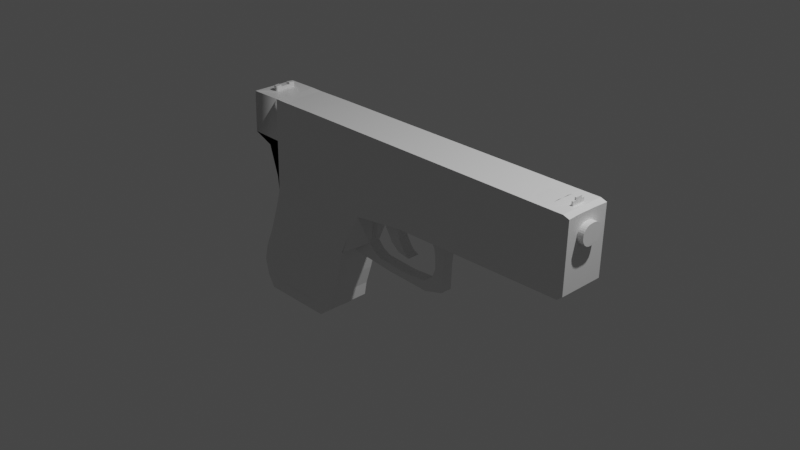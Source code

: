 # Source: pistol.blend  (saved by Blender 2.93.20; exported with 4.5.12 LTS)
import bpy
from mathutils import Matrix  # noqa: F401  (used for matrix-valued properties, if any)

bpy.ops.wm.read_factory_settings(use_empty=True)
scene = bpy.context.scene
scene.name = 'Scene'

# ---- collections
col_collection = bpy.data.collections.new('Collection'); scene.collection.children.link(col_collection)

# ---- materials (node trees are filled in below, after node groups)
mat_material = bpy.data.materials.new('Material')
mat_material.alpha_threshold = 0.0
mat_material.use_transparent_shadow = False
mat_material.line_color = (0.0, 0.0, 0.0, 1.0)

# ---- material node trees
mat_material.use_nodes = True; mat_material.node_tree.nodes.clear()
_N = mat_material.node_tree.nodes; _L = mat_material.node_tree.links
n0 = _N.new('ShaderNodeOutputMaterial'); n0.name = 'Material Output'; n0.location = (300, 300)
n1 = _N.new('ShaderNodeBsdfPrincipled'); n1.name = 'Principled BSDF'; n1.location = (10, 300)
n1.distribution = 'GGX'
n1.subsurface_method = 'BURLEY'
n1.inputs[2].default_value = 0.4
n1.inputs[3].default_value = 1.45
n1.inputs[27].default_value = (0.0, 0.0, 0.0, 1.0)
n1.inputs[28].default_value = 1.0
_L.new(n1.outputs[0], n0.inputs[0])
n0.is_active_output = True

# ---- world
world_world = bpy.data.worlds.new('World'); scene.world = world_world
world_world.use_nodes = True; world_world.node_tree.nodes.clear()
_N = world_world.node_tree.nodes; _L = world_world.node_tree.links
n0 = _N.new('ShaderNodeOutputWorld'); n0.name = 'World Output'; n0.location = (300, 300)
n1 = _N.new('ShaderNodeBackground'); n1.name = 'Background'; n1.location = (10, 300)
n1.inputs[0].default_value = (0.05088, 0.05088, 0.05088, 1.0)
_L.new(n1.outputs[0], n0.inputs[0])
n0.is_active_output = True
world_world.color = (0.05088, 0.05088, 0.05088)
world_world.use_sun_shadow = False
world_world.sun_shadow_jitter_overblur = 0.0

# ---- cameras
cam_camera = bpy.data.cameras.new('Camera')
cam_camera.clip_end = 100.0
cam_camera.ortho_scale = 7.314

# ---- lights
light_light = bpy.data.lights.new('Light', 'POINT')
light_light.transmission_factor = 0.0
light_light.energy = 1000.0
light_light.shadow_soft_size = 0.1
light_light.shadow_maximum_resolution = 0.006
light_light.use_absolute_resolution = True

# ---- meshes
me_cube = bpy.data.meshes.new('Cube')
me_cube.from_pydata([(6.631, 0.5028, 0.9902), (2.633, 0.4704, -0.7481), (-1.066, 0.5024, 0.9698), (-1.132, 0.5024, -1.147), (6.626, 0.5024, -0.6348), (-1.103, 0.5024, 0.01056), (1.218, 0.5103, -1.301), (-5.024e-09, 0.5024, 0.9729), (-4.931e-09, 0.5024, -0.02714), (-1.132, 0.0, -1.147), (6.635, 0.0, 0.9991), (-1.066, 0.0, 0.9698), (2.633, 0.0, -0.7481), (6.626, 0.0, -0.6348), (1.227, 0.0, -1.306), (-4.907e-09, 0.0, 0.9729), (-1.249, 0.5024, -1.541), (0.9418, 0.5024, -1.903), (-1.249, 0.0, -1.541), (0.9418, 0.0, -1.903), (-1.497, 0.5024, -2.265), (0.7092, 0.5024, -2.71), (-1.497, 0.0, -2.265), (0.7092, 0.0, -2.71), (-1.701, 0.5024, -2.723), (0.5582, 0.5024, -3.16), (-1.701, 0.0, -2.723), (0.5582, 0.0, -3.16), (-1.791, 0.5028, -3.096), (0.495, 0.5024, -3.486), (-1.791, 0.0, -3.096), (0.495, 0.0, -3.486), (6.766, 0.5029, 0.9452), (6.739, 0.5024, -0.5373), (6.762, 0.0, 0.954), (6.739, 0.0, -0.5373), (-1.805, 0.5024, 0.9606), (-1.842, 0.5024, 0.02392), (-1.805, 0.0, 0.9606), (-1.842, 0.0, 0.02392), (3.316, 0.5024, 0.9804), (3.313, 0.5024, -0.331), (1.459, 0.5103, -0.8845), (3.316, 0.0, 0.9804), (1.467, 0.0, -0.8897), (0.04437, 0.5024, -1.126), (-0.8272, 0.5024, 0.9638), (-0.8453, 0.5024, -0.004524), (-0.8272, 0.0, 0.9638), (-0.1538, 0.5024, -1.722), (-0.5714, 0.5024, -2.941), (-0.394, 0.5024, -2.487), (-0.8472, 0.5024, -3.489), (-0.6769, 0.503, -3.755), (1.459, 0.5103, -0.8845), (1.218, 0.5103, -1.301), (1.227, 0.0, -1.306), (1.467, 0.0, -0.8897), (1.459, 0.5103, -0.8845), (1.218, 0.5103, -1.301), (1.227, 0.0, -1.306), (1.467, 0.0, -0.8897), (1.222, 0.5159, -1.298), (0.9392, 0.4926, -1.9), (0.9297, 0.0, -1.893), (1.36, 0.0, -1.315), (1.404, 0.1305, -1.636), (0.9674, 0.1812, -1.936), (1.202, 0.0, -1.936), (1.404, 0.0, -1.636), (1.554, 0.1305, -1.791), (1.524, 0.1305, -2.018), (1.524, 0.0, -2.018), (1.554, 0.0, -1.791), (1.524, 0.1305, -2.018), (1.524, 0.0, -2.018), (1.731, 0.1305, -1.879), (2.028, 0.1305, -2.066), (3.506, 0.0, -1.958), (1.731, 0.0, -1.879), (2.028, 0.1305, -2.066), (2.028, 0.0, -2.066), (2.488, 0.1305, -1.918), (2.483, 0.1305, -2.076), (2.488, 0.0, -1.918), (2.483, 0.1305, -2.076), (2.483, 0.0, -2.076), (3.508, 0.1305, -1.961), (3.327, 0.1305, -1.484), (3.227, 0.1305, -1.724), (3.227, 0.0, -1.723), (3.508, 0.1305, -1.961), (3.011, 0.1305, -1.875), (3.046, 0.1305, -2.098), (3.011, 0.0, -1.875), (3.046, 0.1305, -2.098), (3.046, 0.0, -2.098), (3.294, 0.0, -1.056), (3.227, 0.1305, -1.724), (3.227, 0.0, -1.723), (3.57, 0.1305, -1.059), (3.57, 0.1305, -1.059), (3.529, 0.0, -1.391), (3.529, 0.1305, -1.391), (3.316, 0.1305, -1.216), (3.327, 0.1305, -1.484), (3.316, 0.1305, -1.216), (3.529, 0.1305, -1.391), (3.556, 0.1305, -1.192), (3.676, 0.1305, -0.8575), (3.556, 0.0, -1.192), (3.327, 0.0, -1.484), (3.57, 0.0, -1.059), (3.294, 0.1305, -1.056), (3.294, 0.1305, -1.056), (3.556, 0.1305, -1.192), (3.316, 0.0, -1.216), (3.175, 0.1305, -0.8646), (3.175, 0.1305, -0.8646), (3.676, 0.1305, -0.8575), (3.676, 0.0, -0.8575), (3.175, 0.0, -0.8646), (2.896, 0.0, -0.732), (2.896, 0.1529, -0.732), (3.901, 0.0, -0.7108), (3.941, 0.1529, -0.7093), (3.941, 0.0, -0.7093), (3.941, 0.1529, -0.7093), (2.896, 0.1529, -0.732), (-1.132, 0.5024, -1.147), (-1.132, 0.0, -1.147), (-1.132, 0.5024, -1.147), (-1.132, 0.0, -1.147), (-1.249, 0.5024, -1.541), (-1.249, 0.0, -1.541), (-1.132, 0.0, -1.147), (-1.132, 0.5024, -1.147), (-1.103, 0.5024, 0.01056), (-1.132, 0.5024, -1.147), (-1.804, 0.0, 0.0214), (0.04437, 0.5024, -1.126), (-1.804, 0.5024, 0.0214), (-1.843, 0.5024, 0.02324), (-1.804, 0.5024, 0.0214), (-1.132, 0.0, -1.147), (-1.132, 0.5024, -1.147), (-1.167, 0.5024, -0.8322), (-1.381, 0.5024, -0.1529), (-1.167, 0.0, -0.8322), (-1.381, 0.0, -0.1529), (-1.167, 0.5024, -0.8322), (-1.167, 0.0, -0.8322), (-1.167, 0.5024, -0.8322), (-1.167, 0.0, -0.8322), (-1.167, 0.0, -0.8322), (-1.167, 0.5024, -0.8322), (-1.381, 0.5024, -0.1529), (-1.167, 0.5024, -0.8322), (-1.167, 0.0, -0.8322), (-1.167, 0.5024, -0.8322), (-1.167, 0.0, -0.8322), (-1.167, 0.5024, -0.8322), (-1.167, 0.0, -0.8322), (-1.167, 0.0, -0.8322), (-1.167, 0.5024, -0.8322), (-1.843, 0.5024, 0.02324), (-1.842, 0.5024, 0.02392), (-1.842, 0.0, 0.02392), (-1.804, 0.0, 0.0214), (-1.843, 0.0, 0.02324), (-1.804, 0.5024, 0.0214), (-1.843, 0.5024, 0.02324), (-1.804, 0.5024, 0.0214), (-1.381, 0.5024, -0.1529), (-1.381, 0.0, -0.1529), (-1.381, 0.5024, -0.1529), (-1.843, 0.5024, 0.02324), (1.833, 0.0, -0.8449), (1.842, 0.1446, -0.8532), (2.254, 0.1412, -0.7935), (2.256, 0.0, -0.7914), (1.853, 0.0, -1.003), (1.866, 0.1336, -1.007), (2.238, 0.1284, -0.9556), (2.247, 0.0, -0.9532), (2.065, 0.0, -1.394), (2.077, 0.1211, -1.377), (2.272, 0.1192, -1.209), (2.276, 0.0, -1.206), (2.286, 0.0, -1.503), (2.285, 0.1348, -1.512), (2.396, 0.1226, -1.416), (2.392, 0.0, -1.413), (2.427, 0.0, -1.521), (2.43, 0.1403, -1.53), (2.478, 0.125, -1.494), (2.471, 0.0, -1.49), (2.557, 0.0, -1.547), (2.559, 0.1416, -1.546), (2.585, 0.128, -1.547), (2.58, 0.0, -1.548), (-0.6005, 0.5066, -3.485), (-1.701, 0.5032, -3.491), (-1.701, 0.0, -3.523), (0.4653, 0.4996, -3.489), (0.4777, 0.0, -3.518), (-0.6769, 0.503, -3.755), (-1.54, 0.503, -3.758), (-1.54, 0.0, -3.758), (0.1592, 0.503, -3.753), (0.1592, 0.0, -3.753), (-1.54, 0.503, -3.758), (-1.54, 0.0, -3.758), (0.1592, 0.503, -3.753), (0.1592, 0.0, -3.753), (-0.6769, 0.0, -3.755), (-1.401, 0.0, 0.9953), (-1.389, 0.2256, 0.9831), (-1.504, 0.0, 0.9894), (-1.495, 0.2264, 0.9796), (-1.403, 0.0, 1.066), (-1.391, 0.2251, 1.053), (-1.506, 0.0, 1.06), (-1.497, 0.226, 1.049), (-1.066, 0.2512, 0.9698), (2.633, 0.2352, -0.7481), (6.628, 0.2526, 0.9957), (6.626, 0.2512, -0.6348), (-5.048e-09, 0.2512, 0.9729), (-1.805, 0.2512, 0.9606), (6.761, 0.2537, 0.956), (6.739, 0.2512, -0.5373), (-1.842, 0.2512, 0.02392), (-1.401, 0.1069, 1.064), (1.463, 0.2551, -0.8871), (3.316, 0.2512, 0.9804), (-0.8272, 0.2512, 0.9638), (1.463, 0.2551, -0.8871), (1.463, 0.2551, -0.8871), (1.404, 0.06526, -1.636), (1.554, 0.06526, -1.791), (1.731, 0.06526, -1.879), (2.488, 0.06526, -1.918), (3.227, 0.06526, -1.724), (3.011, 0.06526, -1.875), (3.227, 0.06526, -1.724), (3.327, 0.06526, -1.484), (3.316, 0.06526, -1.216), (3.294, 0.06526, -1.056), (3.175, 0.06526, -0.8646), (2.896, 0.07646, -0.732), (-1.842, 0.2512, 0.02392), (1.839, 0.0703, -0.8503), (2.252, 0.06825, -0.7926), (1.86, 0.06302, -1.006), (2.285, 0.05921, -1.502), (2.074, 0.04791, -1.382), (2.269, 0.05152, -1.208), (2.391, 0.05389, -1.412), (2.426, 0.06137, -1.518), (2.556, 0.06397, -1.542), (2.581, 0.05821, -1.545), (-1.399, 0.1076, 0.9933), (-1.502, 0.1091, 0.9879), (-1.505, 0.1085, 1.058), (-1.401, 0.1074, 1.11), (-1.391, 0.2254, 1.1), (-1.504, 0.1089, 1.105), (-1.497, 0.2262, 1.096), (4.974, 0.5024, 0.9842), (4.97, 0.5024, -0.4829), (4.974, 0.0, 0.9842), (2.046, 0.4903, -0.8163), (2.048, 0.1529, -0.8183), (2.572, 0.1348, -1.546), (2.568, 0.0, -1.548), (2.569, 0.06107, -1.544), (4.974, 0.2512, 0.9842), (5.803, 0.5024, 0.9861), (5.798, 0.5024, -0.5589), (5.803, 0.0, 0.9862), (5.803, 0.2512, 0.9862), (2.339, 0.4804, -0.7822), (1.949, 0.1434, -0.836), (2.566, 0.1382, -1.546), (2.562, 0.0, -1.547), (2.563, 0.06251, -1.543), (6.217, 0.5025, 0.9875), (6.212, 0.5024, -0.5969), (6.217, 0.0, 1.0), (6.217, 0.2513, 0.9954), (2.486, 0.4754, -0.7652), (1.897, 0.1408, -0.8456), (2.562, 0.1399, -1.546), (2.56, 0.0, -1.547), (2.559, 0.06324, -1.543), (6.424, 0.5026, 0.9886), (6.419, 0.5024, -0.6158), (6.428, 0.0, 0.9983), (6.424, 0.2517, 0.992), (2.56, 0.4729, -0.7566), (1.87, 0.1418, -0.8498), (2.433, 0.1392, -1.528), (2.561, 0.1408, -1.546), (2.558, 0.0, -1.547), (2.558, 0.0636, -1.543), (6.628, 0.2526, 0.9957), (6.635, 0.0, 0.9991), (6.428, 0.0, 0.9983), (6.424, 0.2517, 0.992), (6.547, 0.1484, 0.9971), (6.551, 0.0, 0.9981), (6.517, 0.0, 0.9976), (6.513, 0.1482, 0.9968), (6.55, 0.1482, 1.085), (6.555, 0.0, 1.088), (6.52, 0.0, 1.087), (6.515, 0.1481, 1.085), (6.632, 0.128, 1.0), (6.626, 0.1256, -0.6348), (-5.001e-09, 0.1256, 0.9729), (6.759, 0.1288, 0.9597), (6.739, 0.1256, -0.5373), (1.465, 0.1276, -0.8884), (3.316, 0.1256, 0.9804), (-0.8272, 0.1256, 0.9638), (1.465, 0.1276, -0.8884), (1.465, 0.1276, -0.8884), (1.404, 0.03263, -1.636), (1.554, 0.03263, -1.791), (1.731, 0.03263, -1.879), (2.488, 0.03263, -1.918), (3.227, 0.03263, -1.723), (3.011, 0.03263, -1.875), (3.227, 0.03263, -1.723), (3.327, 0.03263, -1.484), (3.316, 0.03263, -1.216), (3.294, 0.03263, -1.056), (3.175, 0.03263, -0.8646), (2.896, 0.03823, -0.732), (2.254, 0.03297, -0.792), (2.272, 0.01959, -1.207), (2.391, 0.0214, -1.412), (2.58, 0.02434, -1.546), (-1.066, 0.1256, 0.9698), (2.633, 0.1176, -0.7481), (-1.805, 0.1256, 0.9606), (-1.842, 0.1256, 0.02392), (-1.404, 0.04886, 1.066), (-1.842, 0.1256, 0.02392), (1.836, 0.03488, -0.8475), (1.856, 0.03046, -1.004), (2.286, 0.02384, -1.501), (2.069, 0.01527, -1.389), (2.426, 0.02368, -1.517), (2.556, 0.02655, -1.544), (-1.401, 0.04962, 0.9958), (-1.504, 0.05127, 0.9899), (-1.507, 0.05066, 1.06), (2.568, 0.02543, -1.545), (4.974, 0.1256, 0.9842), (5.803, 0.1256, 0.9862), (2.562, 0.02599, -1.544), (6.217, 0.1258, 1.007), (2.559, 0.02627, -1.544), (6.426, 0.1266, 0.9993), (2.558, 0.02641, -1.544), (6.632, 0.128, 1.0), (6.554, 0.07556, 1.088), (6.426, 0.1266, 0.9993), (6.55, 0.07557, 0.9989), (6.516, 0.07532, 0.9988), (6.519, 0.0754, 1.087), (6.553, 0.0752, 1.142), (6.554, 0.0, 1.142), (6.519, 0.0, 1.141), (6.518, 0.07508, 1.141), (6.515, 0.1481, 1.085), (6.55, 0.1482, 1.085), (6.554, 0.07556, 1.088), (6.519, 0.0754, 1.087), (6.55, 0.1482, 1.085), (6.547, 0.1484, 0.9971), (6.513, 0.1482, 0.9968), (6.515, 0.1481, 1.085), (6.554, 0.07556, 1.088), (6.55, 0.07557, 0.9989), (6.516, 0.07532, 0.9988), (6.519, 0.0754, 1.087), (6.515, 0.1481, 1.085), (6.55, 0.1482, 1.085), (6.554, 0.07556, 1.088), (6.519, 0.0754, 1.087), (2.144, 0.0, -0.8505), (2.144, 0.0, -0.8505), (2.144, 0.0, -0.8505), (2.144, 0.0, -0.8505), (2.144, 0.0, -0.8505), (2.144, 0.0, -0.8505), (2.144, 0.0, -0.8505), (2.144, 0.0, -0.8505), (6.672, 0.0, 0.5953), (6.672, 0.0, 0.6356), (6.672, 0.0, 0.6727), (6.672, 0.0, 0.7052), (6.672, 0.0, 0.7319), (6.672, 0.0, 0.7518), (6.672, 0.0, 0.764), (6.672, 0.0, 0.7681), (6.673, -0.08057, 0.7628), (6.673, -0.1207, 0.7503), (6.673, -0.1577, 0.7301), (6.674, -0.19, 0.7031), (6.674, -0.2164, 0.6703), (6.674, -0.2359, 0.633), (6.674, -0.2477, 0.5927), (6.674, -0.2515, 0.5507), (6.674, -0.247, 0.5089), (6.673, -0.2344, 0.4687), (6.673, -0.2142, 0.4318), (6.673, -0.1873, 0.3995), (6.673, -0.1545, 0.3731), (6.673, -0.1172, 0.3536), (6.672, -0.07682, 0.3417), (6.672, 0.0, 0.3387), (6.672, 0.0, 0.3429), (6.672, 0.0, 0.3551), (6.672, 0.0, 0.3749), (6.672, 0.0, 0.4016), (6.672, 0.0, 0.4342), (6.672, 0.0, 0.4713), (6.672, 0.0, 0.5115), (6.672, 0.0, 0.5534), (6.887, 0.0, 0.5531), (6.887, 0.0, 0.5112), (6.887, 0.0, 0.4709), (6.887, 0.0, 0.4338), (6.887, 0.0, 0.4013), (6.887, 0.0, 0.3746), (6.886, 0.0, 0.3547), (6.886, 0.0, 0.3425), (6.886, 0.0, 0.3384), (6.887, -0.07577, 0.3414), (6.887, -0.1162, 0.3532), (6.888, -0.1534, 0.3727), (6.888, -0.1862, 0.3991), (6.888, -0.2132, 0.4314), (6.888, -0.2334, 0.4684), (6.888, -0.2459, 0.5085), (6.888, -0.2504, 0.5504), (6.888, -0.2467, 0.5923), (6.888, -0.2348, 0.6327), (6.888, -0.2153, 0.67), (6.888, -0.1889, 0.7027), (6.888, -0.1566, 0.7297), (6.888, -0.1197, 0.7499), (6.888, -0.07953, 0.7625), (6.887, 0.0, 0.7677), (6.887, 0.0, 0.7636), (6.887, 0.0, 0.7514), (6.887, 0.0, 0.7316), (6.887, 0.0, 0.7049), (6.887, 0.0, 0.6723), (6.887, 0.0, 0.6352), (6.887, 0.0, 0.595), (6.78, 0.0, 0.5951), (6.78, 0.0, 0.6725), (6.78, 0.0, 0.705), (6.78, 0.0, 0.7317), (6.78, 0.0, 0.7516), (6.78, 0.0, 0.7638), (6.78, 0.0, 0.7679), (6.78, -0.08005, 0.7626), (6.781, -0.1202, 0.7501), (6.781, -0.1572, 0.7299), (6.781, -0.1894, 0.7029), (6.781, -0.2159, 0.6701), (6.781, -0.2354, 0.6329), (6.781, -0.2472, 0.5925), (6.781, -0.251, 0.5506), (6.781, -0.2465, 0.5087), (6.781, -0.2339, 0.4685), (6.781, -0.2137, 0.4316), (6.78, -0.1867, 0.3993), (6.78, -0.154, 0.3729), (6.78, -0.1167, 0.3534), (6.78, -0.07629, 0.3415), (6.779, 0.0, 0.3386), (6.779, 0.0, 0.3427), (6.779, 0.0, 0.3549), (6.779, 0.0, 0.3747), (6.779, 0.0, 0.4014), (6.779, 0.0, 0.434), (6.779, 0.0, 0.4711), (6.779, 0.0, 0.5114), (6.78, 0.0, 0.6354), (6.779, 0.0, 0.5532)], [], [(2, 5, 37, 36), (397, 398, 394, 393), (137, 136, 155, 156), (45, 47, 8, 6), (47, 46, 7, 8), (324, 43, 271, 360, 277, 269, 40, 235), (0, 226, 318, 10, 34, 321, 230, 32), (18, 16, 20, 22), (16, 18, 134, 133), (45, 6, 17, 49), (22, 20, 24, 26), (17, 19, 23, 21), (49, 17, 21, 51), (26, 24, 28, 30), (21, 23, 27, 25), (51, 21, 25, 50), (202, 201, 53, 207), (25, 27, 31, 29), (50, 25, 29, 52), (14, 6, 55, 56), (6, 8, 41, 42), (8, 7, 40, 41), (24, 50, 52, 28), (30, 28, 202, 203), (20, 51, 50, 24), (16, 49, 51, 20), (3, 45, 49, 16), (5, 2, 46, 47), (3, 5, 47, 45), (55, 54, 58, 59), (6, 42, 54, 55), (323, 44, 57, 326), (326, 57, 61, 327), (56, 55, 59, 60), (59, 58, 62, 63), (68, 67, 71, 72), (64, 63, 67, 68), (329, 73, 79, 330, 241, 76, 70, 240), (71, 74, 80, 77), (67, 66, 70, 71), (77, 76, 82, 83), (80, 81, 86, 85), (71, 70, 76, 77), (74, 75, 81, 80), (77, 80, 85, 83), (85, 86, 96, 95), (83, 82, 92, 93), (83, 85, 95, 93), (93, 95, 87, 91), (93, 92, 89, 91), (95, 96, 78, 87), (91, 89, 105, 107), (91, 87, 103, 107), (87, 78, 102, 103), (105, 89, 98, 88), (109, 118, 128, 127), (332, 90, 99, 334), (107, 103, 108, 115), (103, 102, 110, 108), (107, 105, 104, 115), (105, 88, 106, 104), (115, 104, 113, 100), (104, 106, 114, 113), (108, 110, 112, 101), (115, 108, 101, 100), (100, 113, 118, 109), (101, 112, 120, 119), (100, 101, 119, 109), (113, 114, 117, 118), (118, 117, 123, 128), (109, 119, 125, 127), (119, 120, 126, 125), (131, 132, 153, 152), (132, 131, 133, 134), (3, 16, 133, 131), (135, 144, 163, 154), (129, 3, 146, 150), (3, 131, 152, 146), (136, 145, 164, 155), (5, 3, 146, 147), (3, 45, 140, 138), (148, 149, 147, 146), (151, 150, 159, 160), (150, 146, 157, 159), (157, 158, 160, 159), (158, 157, 161, 162), (146, 152, 161, 157), (152, 153, 162, 161), (3, 9, 148, 146), (130, 129, 150, 151), (139, 141, 170, 168), (142, 147, 173, 171), (5, 147, 142, 141), (137, 156, 165, 143), (173, 174, 169, 171), (143, 165, 176, 172), (147, 149, 174, 173), (165, 156, 175, 176), (347, 39, 167, 349), (141, 142, 171, 170), (350, 177, 181, 351), (351, 181, 185, 353), (353, 185, 189, 352), (352, 189, 193, 354), (366, 355, 197, 304), (302, 194, 198, 303), (354, 193, 197, 355), (29, 31, 205, 204), (208, 207, 211, 212), (203, 202, 207, 208), (201, 204, 209, 53), (204, 205, 210, 209), (206, 213, 214, 215, 212, 211), (53, 209, 213, 206), (209, 210, 214, 213), (207, 53, 206, 211), (217, 219, 223, 221), (233, 221, 266, 265), (262, 217, 221, 233), (357, 218, 222, 358), (219, 263, 264, 223), (356, 262, 233, 348), (348, 233, 264, 358), (194, 259, 260, 198), (303, 198, 260, 305), (190, 255, 259, 194), (186, 256, 255, 190), (182, 254, 256, 186), (178, 252, 254, 182), (37, 232, 251, 166), (345, 12, 177, 350, 252, 178, 301, 292, 283, 273, 179, 253, 340, 323, 234, 42, 272, 282, 291, 300, 1, 225), (338, 121, 122, 339, 250, 123, 117, 249), (337, 97, 121, 338, 249, 117, 114, 248), (336, 116, 97, 337, 248, 114, 106, 247), (89, 243, 245, 98), (334, 99, 111, 335, 246, 88, 98, 245), (331, 84, 94, 333, 244, 92, 82, 242), (335, 111, 116, 336, 247, 106, 88, 246), (328, 69, 73, 329, 240, 70, 66, 239), (296, 0, 32, 33, 4, 297, 288, 279, 278, 287), (54, 237, 238, 58), (42, 234, 237, 54), (28, 52, 29, 204, 201, 202), (278, 269, 277, 360, 271, 280, 361, 281), (227, 4, 33, 231, 322, 35, 13, 319), (325, 48, 15, 320, 228, 7, 46, 236), (229, 36, 37, 232, 347, 39, 38, 346), (320, 15, 43, 324, 235, 40, 7, 228), (265, 266, 268, 267), (221, 223, 268, 266), (264, 233, 265, 267), (223, 264, 267, 268), (199, 274, 276, 261), (343, 359, 275, 200), (274, 199, 195, 191, 187, 183, 179, 273, 283, 292, 301, 178, 182, 186, 190, 194, 302, 303, 293, 284), (361, 280, 289, 363, 290, 287, 278, 281), (393, 394, 396, 395), (41, 40, 269, 270), (296, 287, 290, 363, 289, 298, 365, 299), (274, 284, 286, 276), (359, 362, 285, 275), (319, 13, 12, 345, 225, 1, 4, 227), (395, 396, 400, 399), (270, 269, 278, 279), (284, 293, 295, 286), (362, 364, 294, 285), (399, 400, 398, 397), (321, 34, 35, 322, 231, 33, 32, 230), (365, 298, 308, 369), (0, 296, 299, 226), (293, 303, 305, 295), (364, 366, 304, 294), (395, 399, 397, 393), (226, 299, 309, 306), (318, 226, 306, 367), (371, 312, 316, 372), (372, 316, 375, 376), (317, 314, 381, 384), (313, 371, 387, 383), (311, 370, 368, 315), (368, 314, 378, 379), (369, 308, 312, 371, 313, 310, 370, 311, 307, 367, 306, 309), (310, 313, 383, 382), (10, 318, 367, 307), (295, 305, 366, 364), (299, 365, 369, 309), (286, 295, 364, 362), (276, 286, 362, 359), (261, 276, 359, 343), (344, 11, 48, 325, 236, 46, 2, 224), (346, 38, 218, 357, 263, 219, 217, 262, 356, 216, 11, 344, 224, 2, 36, 229), (44, 323, 340, 180), (253, 179, 183, 187, 257, 341, 188, 184, 180, 340), (220, 348, 358, 222), (216, 356, 348, 220), (263, 357, 358, 264), (259, 354, 355, 260), (305, 260, 355, 366), (255, 352, 354, 259), (256, 353, 352, 255), (254, 351, 353, 256), (252, 350, 351, 254), (232, 347, 349, 251), (243, 332, 334, 245), (237, 326, 327, 238), (234, 323, 326, 237), (373, 376, 375, 374), (368, 372, 376, 373), (315, 368, 373, 374), (377, 380, 392, 389), (314, 317, 377, 378), (372, 368, 379, 380), (317, 372, 380, 377), (382, 383, 384, 381), (386, 382, 381, 385), (383, 387, 388, 384), (390, 389, 392, 391), (314, 368, 385, 381), (380, 379, 391, 392), (372, 317, 384, 388), (378, 377, 389, 390), (368, 370, 386, 385), (379, 378, 390, 391), (370, 310, 382, 386), (371, 372, 388, 387), (258, 191, 195, 199, 261, 343, 200, 196, 192, 342), (257, 187, 191, 258, 342, 192, 188, 341), (330, 79, 84, 331, 242, 82, 76, 241), (333, 94, 90, 332, 243, 89, 92, 244), (327, 61, 65, 69, 328, 239, 66, 67, 63, 62, 58, 238), (297, 4, 1, 300, 291, 282, 272, 42, 41, 270, 279, 288), (400, 396, 394, 398), (496, 433, 434, 494), (494, 434, 435, 493), (493, 435, 436, 492), (492, 436, 437, 491), (491, 437, 438, 490), (490, 438, 439, 489), (489, 439, 440, 488), (488, 440, 441, 487), (487, 441, 442, 486), (486, 442, 443, 485), (485, 443, 444, 484), (484, 444, 445, 483), (483, 445, 446, 482), (482, 446, 447, 481), (481, 447, 448, 480), (480, 448, 449, 479), (479, 449, 450, 478), (478, 450, 451, 477), (477, 451, 452, 476), (476, 452, 453, 475), (475, 453, 454, 474), (474, 454, 455, 473), (473, 455, 456, 472), (472, 456, 457, 471), (471, 457, 458, 470), (470, 458, 459, 469), (469, 459, 460, 468), (468, 460, 461, 467), (467, 461, 462, 466), (466, 462, 463, 495), (434, 433, 464, 463, 462, 461, 460, 459, 458, 457, 456, 455, 454, 453, 452, 451, 450, 449, 448, 447, 446, 445, 444, 443, 442, 441, 440, 439, 438, 437, 436, 435), (495, 463, 464, 465), (465, 464, 433, 496), (401, 465, 496, 432), (402, 495, 465, 401), (403, 466, 495, 402), (404, 467, 466, 403), (405, 468, 467, 404), (406, 469, 468, 405), (407, 470, 469, 406), (408, 471, 470, 407), (409, 472, 471, 408), (410, 473, 472, 409), (411, 474, 473, 410), (412, 475, 474, 411), (413, 476, 475, 412), (414, 477, 476, 413), (415, 478, 477, 414), (416, 479, 478, 415), (417, 480, 479, 416), (418, 481, 480, 417), (419, 482, 481, 418), (420, 483, 482, 419), (421, 484, 483, 420), (422, 485, 484, 421), (423, 486, 485, 422), (424, 487, 486, 423), (425, 488, 487, 424), (426, 489, 488, 425), (427, 490, 489, 426), (428, 491, 490, 427), (429, 492, 491, 428), (430, 493, 492, 429), (431, 494, 493, 430), (432, 496, 494, 431), (401, 432, 431, 430, 429, 428, 427, 426, 425, 424, 423, 422, 421, 420, 419, 418, 417, 416, 415, 414, 413, 412, 411, 410, 409, 408, 407, 406, 405, 404, 403, 402)])
me_cube.polygons.foreach_set('use_smooth', [1, 0, 0, 0, 0, 0, 0, 0, 0, 0, 0, 0, 0, 0, 0, 0, 0, 0, 0, 0, 0, 0, 0, 0, 0, 0, 0, 0, 0, 0, 0, 0, 0, 0, 0, 0, 0, 0, 0, 0, 0, 0, 0, 0, 0, 0, 0, 0, 0, 0, 0, 0, 0, 0, 0, 0, 0, 0, 0, 0, 0, 0, 0, 0, 0, 0, 0, 0, 0, 0, 0, 0, 0, 0, 0, 0, 0, 0, 0, 0, 0, 0, 0, 0, 0, 0, 0, 0, 0, 0, 0, 0, 0, 1, 0, 0, 0, 0, 0, 0, 0, 0, 0, 0, 0, 0, 0, 0, 0, 0, 0, 0, 0, 0, 0, 0, 1, 0, 0, 0, 0, 0, 0, 0, 0, 0, 0, 0, 0, 0, 0, 0, 0, 0, 0, 0, 0, 0, 0, 0, 0, 0, 0, 0, 0, 0, 0, 0, 0, 1, 0, 0, 0, 0, 0, 0, 0, 0, 0, 0, 0, 0, 0, 0, 0, 0, 0, 0, 0, 0, 0, 0, 0, 0, 0, 0, 0, 0, 0, 0, 0, 0, 0, 0, 0, 0, 0, 0, 0, 0, 0, 0, 0, 0, 0, 0, 0, 0, 0, 0, 0, 0, 0, 0, 0, 0, 0, 0, 0, 0, 0, 0, 0, 0, 0, 0, 0, 0, 0, 0, 0, 0, 0, 0, 0, 0, 0, 0, 0, 0, 0, 0, 0, 0, 0, 0, 0, 0, 0, 0, 0, 0, 0, 0, 0, 0, 0, 0, 0, 0, 0, 0, 0, 0, 0, 0, 0, 0, 0, 0, 0, 0, 0, 0, 0, 0, 0, 0, 0, 0, 0, 0, 0, 0, 0, 0, 0, 0, 0, 0, 0, 0, 0, 0, 0, 0, 0, 0, 0, 0, 0, 0, 0, 0, 0, 0, 0, 0])
_uv = me_cube.uv_layers.new(name='UVMap')
_uv.uv.foreach_set('vector', [0.625, 0.25, 0.5, 0.25, 0.5, 0.25, 0.625, 0.25, 0.375, 0.0, 0.625, 0.0, 0.625, 0.25, 0.375, 0.25, 0.0, 0.0, 0.0, 0.0, 0.0, 0.0, 0.0, 0.0, 0.375, 0.3125, 0.5, 0.3125, 0.5, 0.375, 0.375, 0.375, 0.5, 0.3125, 0.625, 0.3125, 0.625, 0.375, 0.5, 0.375, 0.6875, 0.5938, 0.6875, 0.625, 0.6562, 0.625, 0.6562, 0.5938, 0.6562, 0.5625, 0.6562, 0.5, 0.6875, 0.5, 0.6875, 0.5625, 0.625, 0.5, 0.625, 0.5625, 0.625, 0.5937, 0.625, 0.625, 0.625, 0.625, 0.625, 0.5938, 0.625, 0.5625, 0.625, 0.5, 0.375, 0.125, 0.375, 0.25, 0.375, 0.25, 0.375, 0.125, 0.375, 0.25, 0.375, 0.125, 0.375, 0.125, 0.375, 0.25, 0.375, 0.3125, 0.375, 0.375, 0.375, 0.375, 0.375, 0.3125, 0.375, 0.125, 0.375, 0.25, 0.375, 0.25, 0.375, 0.125, 0.25, 0.5, 0.25, 0.625, 0.25, 0.625, 0.25, 0.5, 0.375, 0.3125, 0.375, 0.375, 0.375, 0.375, 0.375, 0.3125, 0.375, 0.125, 0.375, 0.25, 0.375, 0.25, 0.375, 0.125, 0.25, 0.5, 0.25, 0.625, 0.25, 0.625, 0.25, 0.5, 0.375, 0.3125, 0.375, 0.375, 0.375, 0.375, 0.375, 0.3125, 0.375, 0.25, 0.375, 0.3125, 0.375, 0.3125, 0.375, 0.25, 0.25, 0.5, 0.25, 0.625, 0.25, 0.625, 0.25, 0.5, 0.375, 0.3125, 0.375, 0.375, 0.375, 0.375, 0.375, 0.3125, 0.25, 0.625, 0.25, 0.5, 0.25, 0.5, 0.25, 0.625, 0.375, 0.375, 0.5, 0.375, 0.5, 0.4375, 0.375, 0.4375, 0.5, 0.375, 0.625, 0.375, 0.625, 0.4375, 0.5, 0.4375, 0.375, 0.25, 0.375, 0.3125, 0.375, 0.3125, 0.375, 0.25, 0.375, 0.125, 0.375, 0.25, 0.375, 0.25, 0.375, 0.125, 0.375, 0.25, 0.375, 0.3125, 0.375, 0.3125, 0.375, 0.25, 0.375, 0.25, 0.375, 0.3125, 0.375, 0.3125, 0.375, 0.25, 0.375, 0.25, 0.375, 0.3125, 0.375, 0.3125, 0.375, 0.25, 0.5, 0.25, 0.625, 0.25, 0.625, 0.3125, 0.5, 0.3125, 0.375, 0.25, 0.5, 0.25, 0.5, 0.3125, 0.375, 0.3125, 0.375, 0.375, 0.375, 0.4375, 0.375, 0.4375, 0.375, 0.375, 0.375, 0.375, 0.375, 0.4375, 0.375, 0.4375, 0.375, 0.375, 0.3125, 0.5938, 0.3125, 0.625, 0.3125, 0.625, 0.3125, 0.5938, 0.3125, 0.5938, 0.3125, 0.625, 0.3125, 0.625, 0.3125, 0.5938, 0.25, 0.625, 0.25, 0.5, 0.25, 0.5, 0.25, 0.625, 0.375, 0.375, 0.375, 0.4375, 0.375, 0.4375, 0.375, 0.375, 0.25, 0.625, 0.25, 0.5, 0.25, 0.5, 0.25, 0.625, 0.25, 0.625, 0.25, 0.5, 0.25, 0.5, 0.25, 0.625, 0.3125, 0.5938, 0.3125, 0.625, 0.3125, 0.625, 0.3125, 0.5938, 0.3125, 0.5625, 0.3125, 0.5, 0.3125, 0.5, 0.3125, 0.5625, 0.0, 0.0, 0.0, 0.0, 0.0, 0.0, 0.0, 0.0, 0.375, 0.375, 0.375, 0.4375, 0.375, 0.4375, 0.375, 0.375, 0.375, 0.375, 0.375, 0.4375, 0.375, 0.4375, 0.375, 0.375, 0.0, 0.0, 0.0, 0.0, 0.0, 0.0, 0.0, 0.0, 0.375, 0.375, 0.375, 0.4375, 0.375, 0.4375, 0.375, 0.375, 0.0, 0.0, 0.0, 0.0, 0.0, 0.0, 0.0, 0.0, 0.0, 0.0, 0.0, 0.0, 0.0, 0.0, 0.0, 0.0, 0.0, 0.0, 0.0, 0.0, 0.0, 0.0, 0.0, 0.0, 0.375, 0.375, 0.375, 0.4375, 0.375, 0.4375, 0.375, 0.375, 0.0, 0.0, 0.0, 0.0, 0.0, 0.0, 0.0, 0.0, 0.0, 0.0, 0.0, 0.0, 0.0, 0.0, 0.0, 0.0, 0.375, 0.375, 0.375, 0.4375, 0.375, 0.4375, 0.375, 0.375, 0.0, 0.0, 0.0, 0.0, 0.0, 0.0, 0.0, 0.0, 0.375, 0.375, 0.375, 0.4375, 0.375, 0.4375, 0.375, 0.375, 0.0, 0.0, 0.0, 0.0, 0.0, 0.0, 0.0, 0.0, 0.0, 0.0, 0.0, 0.0, 0.0, 0.0, 0.0, 0.0, 0.375, 0.4375, 0.375, 0.4375, 0.375, 0.4375, 0.375, 0.4375, 0.375, 0.375, 0.375, 0.4375, 0.375, 0.4375, 0.375, 0.375, 0.3125, 0.5938, 0.3125, 0.625, 0.3125, 0.625, 0.3125, 0.5938, 0.0, 0.0, 0.0, 0.0, 0.0, 0.0, 0.0, 0.0, 0.0, 0.0, 0.0, 0.0, 0.0, 0.0, 0.0, 0.0, 0.375, 0.375, 0.375, 0.4375, 0.375, 0.4375, 0.375, 0.375, 0.375, 0.4375, 0.375, 0.4375, 0.375, 0.4375, 0.375, 0.4375, 0.375, 0.375, 0.375, 0.4375, 0.375, 0.4375, 0.375, 0.375, 0.375, 0.4375, 0.375, 0.4375, 0.375, 0.4375, 0.375, 0.4375, 0.0, 0.0, 0.0, 0.0, 0.0, 0.0, 0.0, 0.0, 0.0, 0.0, 0.0, 0.0, 0.0, 0.0, 0.0, 0.0, 0.375, 0.375, 0.375, 0.4375, 0.375, 0.4375, 0.375, 0.375, 0.0, 0.0, 0.0, 0.0, 0.0, 0.0, 0.0, 0.0, 0.0, 0.0, 0.0, 0.0, 0.0, 0.0, 0.0, 0.0, 0.375, 0.4375, 0.375, 0.4375, 0.375, 0.4375, 0.375, 0.4375, 0.375, 0.4375, 0.375, 0.4375, 0.375, 0.4375, 0.375, 0.4375, 0.0, 0.0, 0.0, 0.0, 0.0, 0.0, 0.0, 0.0, 0.0, 0.0, 0.0, 0.0, 0.0, 0.0, 0.0, 0.0, 0.375, 0.25, 0.375, 0.125, 0.375, 0.125, 0.375, 0.25, 0.375, 0.125, 0.375, 0.25, 0.375, 0.25, 0.375, 0.125, 0.375, 0.25, 0.375, 0.25, 0.375, 0.25, 0.375, 0.25, 0.0, 0.0, 0.0, 0.0, 0.0, 0.0, 0.0, 0.0, 0.0, 0.0, 0.0, 0.0, 0.0, 0.0, 0.0, 0.0, 0.375, 0.25, 0.375, 0.25, 0.375, 0.25, 0.375, 0.25, 0.0, 0.0, 0.0, 0.0, 0.0, 0.0, 0.0, 0.0, 0.5, 0.25, 0.375, 0.25, 0.375, 0.25, 0.5, 0.25, 0.375, 0.25, 0.375, 0.3125, 0.375, 0.3125, 0.375, 0.25, 0.375, 0.125, 0.5, 0.125, 0.5, 0.25, 0.375, 0.25, 0.0, 0.0, 0.0, 0.0, 0.0, 0.0, 0.0, 0.0, 0.0, 0.0, 0.0, 0.0, 0.0, 0.0, 0.0, 0.0, 0.375, 0.25, 0.375, 0.125, 0.375, 0.125, 0.375, 0.25, 0.375, 0.125, 0.375, 0.25, 0.375, 0.25, 0.375, 0.125, 0.375, 0.25, 0.375, 0.25, 0.375, 0.25, 0.375, 0.25, 0.375, 0.25, 0.375, 0.125, 0.375, 0.125, 0.375, 0.25, 0.0, 0.0, 0.0, 0.0, 0.0, 0.0, 0.0, 0.0, 0.0, 0.0, 0.0, 0.0, 0.0, 0.0, 0.0, 0.0, 0.5, 0.125, 0.5, 0.25, 0.5, 0.25, 0.5, 0.125, 0.5, 0.25, 0.5, 0.25, 0.5, 0.25, 0.5, 0.25, 0.5, 0.25, 0.5, 0.25, 0.5, 0.25, 0.5, 0.25, 0.0, 0.0, 0.0, 0.0, 0.0, 0.0, 0.0, 0.0, 0.5, 0.25, 0.5, 0.125, 0.5, 0.125, 0.5, 0.25, 0.0, 0.0, 0.0, 0.0, 0.0, 0.0, 0.0, 0.0, 0.5, 0.25, 0.5, 0.125, 0.5, 0.125, 0.5, 0.25, 0.0, 0.0, 0.0, 0.0, 0.0, 0.0, 0.0, 0.0, 0.5, 0.1562, 0.5, 0.125, 0.5, 0.125, 0.5, 0.1562, 0.5, 0.25, 0.5, 0.25, 0.5, 0.25, 0.5, 0.25, 0.375, 0.5938, 0.375, 0.625, 0.375, 0.625, 0.375, 0.5938, 0.375, 0.5938, 0.375, 0.625, 0.375, 0.625, 0.375, 0.5938, 0.375, 0.5938, 0.375, 0.625, 0.375, 0.625, 0.375, 0.5938, 0.375, 0.5938, 0.375, 0.625, 0.375, 0.625, 0.375, 0.5938, 0.3711, 0.5938, 0.375, 0.5938, 0.375, 0.625, 0.3711, 0.625, 0.375, 0.4961, 0.375, 0.5, 0.375, 0.5, 0.375, 0.4961, 0.375, 0.5938, 0.375, 0.625, 0.375, 0.625, 0.375, 0.5938, 0.25, 0.5, 0.25, 0.625, 0.25, 0.625, 0.25, 0.5, 0.375, 0.125, 0.375, 0.25, 0.375, 0.25, 0.375, 0.125, 0.375, 0.125, 0.375, 0.25, 0.375, 0.25, 0.375, 0.125, 0.375, 0.3125, 0.375, 0.375, 0.375, 0.375, 0.375, 0.3125, 0.25, 0.5, 0.25, 0.625, 0.25, 0.625, 0.25, 0.5, 0.1875, 0.5, 0.25, 0.5, 0.25, 0.625, 0.1875, 0.625, 0.125, 0.625, 0.125, 0.5, 0.375, 0.3125, 0.375, 0.375, 0.375, 0.375, 0.375, 0.3125, 0.25, 0.5, 0.25, 0.625, 0.25, 0.625, 0.25, 0.5, 0.375, 0.25, 0.375, 0.3125, 0.375, 0.3125, 0.375, 0.25, 0.625, 0.25, 0.625, 0.25, 0.625, 0.25, 0.625, 0.25, 0.875, 0.5625, 0.875, 0.5, 0.875, 0.5, 0.875, 0.5625, 0.875, 0.5625, 0.875, 0.5, 0.875, 0.5, 0.875, 0.5625, 0.625, 0.1562, 0.625, 0.125, 0.625, 0.125, 0.625, 0.1562, 0.625, 0.25, 0.625, 0.1875, 0.625, 0.1875, 0.625, 0.25, 0.875, 0.5938, 0.875, 0.5625, 0.875, 0.5625, 0.875, 0.5938, 0.875, 0.5938, 0.875, 0.5625, 0.875, 0.5625, 0.875, 0.5938, 0.375, 0.5, 0.375, 0.5625, 0.375, 0.5625, 0.375, 0.5, 0.3711, 0.5, 0.375, 0.5, 0.375, 0.5625, 0.3711, 0.5625, 0.375, 0.5, 0.375, 0.5625, 0.375, 0.5625, 0.375, 0.5, 0.375, 0.5, 0.375, 0.5625, 0.375, 0.5625, 0.375, 0.5, 0.375, 0.5, 0.375, 0.5625, 0.375, 0.5625, 0.375, 0.5, 0.375, 0.5, 0.375, 0.5625, 0.375, 0.5625, 0.375, 0.5, 0.5, 0.25, 0.5, 0.1875, 0.5, 0.1875, 0.5, 0.25, 0.375, 0.5938, 0.375, 0.625, 0.375, 0.625, 0.375, 0.5938, 0.375, 0.5625, 0.375, 0.5, 0.375, 0.4961, 0.375, 0.4922, 0.375, 0.4844, 0.375, 0.4688, 0.3125, 0.5, 0.3125, 0.5625, 0.3125, 0.5938, 0.3125, 0.5938, 0.3125, 0.5625, 0.375, 0.4375, 0.375, 0.4688, 0.375, 0.4844, 0.375, 0.4922, 0.375, 0.4961, 0.375, 0.5, 0.375, 0.5625, 0.3125, 0.5938, 0.3125, 0.625, 0.3125, 0.625, 0.3125, 0.5938, 0.3125, 0.5625, 0.3125, 0.5, 0.3125, 0.5, 0.3125, 0.5625, 0.3125, 0.5938, 0.3125, 0.625, 0.3125, 0.625, 0.3125, 0.5938, 0.3125, 0.5625, 0.3125, 0.5, 0.3125, 0.5, 0.3125, 0.5625, 0.3125, 0.5937, 0.3125, 0.625, 0.3125, 0.625, 0.3125, 0.5938, 0.3125, 0.5625, 0.3125, 0.5, 0.3125, 0.5, 0.3125, 0.5625, 0.3125, 0.5, 0.3125, 0.5625, 0.3125, 0.5625, 0.3125, 0.5, 0.3125, 0.5938, 0.3125, 0.625, 0.3125, 0.625, 0.3125, 0.5938, 0.3125, 0.5625, 0.3125, 0.5, 0.3125, 0.5, 0.3125, 0.5625, 0.3125, 0.5938, 0.3125, 0.625, 0.3125, 0.625, 0.3125, 0.5938, 0.3125, 0.5625, 0.3125, 0.5, 0.3125, 0.5, 0.3125, 0.5625, 0.3125, 0.5938, 0.3125, 0.625, 0.3125, 0.625, 0.3125, 0.5937, 0.3125, 0.5625, 0.3125, 0.5, 0.3125, 0.5, 0.3125, 0.5625, 0.3125, 0.5938, 0.3125, 0.625, 0.3125, 0.625, 0.3125, 0.5938, 0.3125, 0.5625, 0.3125, 0.5, 0.3125, 0.5, 0.3125, 0.5625, 0.625, 0.4961, 0.625, 0.5, 0.625, 0.5, 0.5, 0.5, 0.5, 0.5, 0.5, 0.4961, 0.5, 0.4922, 0.5, 0.4844, 0.625, 0.4844, 0.625, 0.4922, 0.3125, 0.5, 0.3125, 0.5625, 0.3125, 0.5625, 0.3125, 0.5, 0.3125, 0.5, 0.3125, 0.5625, 0.3125, 0.5625, 0.3125, 0.5, 0.375, 0.25, 0.375, 0.3125, 0.375, 0.375, 0.375, 0.375, 0.375, 0.3125, 0.375, 0.25, 0.6406, 0.5, 0.6562, 0.5, 0.6562, 0.5625, 0.6562, 0.5938, 0.6562, 0.625, 0.6406, 0.625, 0.6406, 0.5938, 0.6406, 0.5625, 0.5, 0.5625, 0.5, 0.5, 0.5, 0.5, 0.5, 0.5625, 0.5, 0.5938, 0.5, 0.625, 0.5, 0.625, 0.5, 0.5938, 0.8125, 0.5938, 0.8125, 0.625, 0.75, 0.625, 0.75, 0.5938, 0.75, 0.5625, 0.75, 0.5, 0.8125, 0.5, 0.8125, 0.5625, 0.625, 0.1875, 0.625, 0.25, 0.5, 0.25, 0.5, 0.1875, 0.5, 0.1562, 0.5, 0.125, 0.625, 0.125, 0.625, 0.1562, 0.75, 0.5938, 0.75, 0.625, 0.6875, 0.625, 0.6875, 0.5938, 0.6875, 0.5625, 0.6875, 0.5, 0.75, 0.5, 0.75, 0.5625, 0.875, 0.5625, 0.875, 0.5, 0.875, 0.5, 0.875, 0.5625, 0.625, 0.25, 0.625, 0.25, 0.625, 0.25, 0.625, 0.25, 0.875, 0.5625, 0.875, 0.5625, 0.875, 0.5625, 0.875, 0.5625, 0.625, 0.25, 0.625, 0.1875, 0.625, 0.1875, 0.625, 0.25, 0.3125, 0.5, 0.3438, 0.5, 0.3438, 0.5625, 0.3125, 0.5625, 0.3125, 0.5938, 0.3438, 0.5938, 0.3438, 0.625, 0.3125, 0.625, 0.375, 0.4687, 0.375, 0.4375, 0.375, 0.4375, 0.375, 0.4375, 0.375, 0.4375, 0.375, 0.4375, 0.375, 0.4375, 0.375, 0.4688, 0.375, 0.4844, 0.375, 0.4922, 0.375, 0.4961, 0.375, 0.5, 0.375, 0.5, 0.375, 0.5, 0.375, 0.5, 0.375, 0.5, 0.375, 0.4961, 0.375, 0.4961, 0.375, 0.4922, 0.375, 0.4844, 0.6406, 0.5938, 0.6406, 0.625, 0.6328, 0.625, 0.6328, 0.5938, 0.6328, 0.5625, 0.6328, 0.5, 0.6406, 0.5, 0.6406, 0.5625, 0.375, 0.25, 0.625, 0.25, 0.625, 0.5, 0.375, 0.5, 0.5, 0.4375, 0.625, 0.4375, 0.625, 0.4688, 0.5, 0.4688, 0.6289, 0.5, 0.6328, 0.5, 0.6328, 0.5625, 0.6328, 0.5938, 0.6328, 0.625, 0.6289, 0.625, 0.6289, 0.5938, 0.6289, 0.5625, 0.3438, 0.5, 0.3594, 0.5, 0.3594, 0.5625, 0.3438, 0.5625, 0.3438, 0.5938, 0.3594, 0.5938, 0.3594, 0.625, 0.3438, 0.625, 0.5, 0.5938, 0.5, 0.625, 0.375, 0.625, 0.375, 0.5938, 0.375, 0.5625, 0.375, 0.5, 0.5, 0.5, 0.5, 0.5625, 0.375, 0.5, 0.625, 0.5, 0.625, 0.75, 0.375, 0.75, 0.5, 0.4688, 0.625, 0.4688, 0.625, 0.4844, 0.5, 0.4844, 0.3594, 0.5, 0.3672, 0.5, 0.3672, 0.5625, 0.3594, 0.5625, 0.3594, 0.5938, 0.3672, 0.5938, 0.3672, 0.625, 0.3594, 0.625, 0.375, 0.75, 0.625, 0.75, 0.625, 1.0, 0.375, 1.0, 0.625, 0.5938, 0.625, 0.625, 0.5, 0.625, 0.5, 0.5938, 0.5, 0.5625, 0.5, 0.5, 0.625, 0.5, 0.625, 0.5625, 0.6289, 0.5938, 0.6289, 0.625, 0.6289, 0.625, 0.6289, 0.5938, 0.625, 0.5, 0.6289, 0.5, 0.6289, 0.5625, 0.625, 0.5625, 0.3672, 0.5, 0.3711, 0.5, 0.3711, 0.5625, 0.3672, 0.5625, 0.3672, 0.5938, 0.3711, 0.5938, 0.3711, 0.625, 0.3672, 0.625, 0.125, 0.5, 0.375, 0.5, 0.375, 0.75, 0.125, 0.75, 0.625, 0.5625, 0.6289, 0.5625, 0.6289, 0.5625, 0.625, 0.5625, 0.625, 0.5937, 0.625, 0.5625, 0.625, 0.5625, 0.625, 0.5938, 0.6289, 0.5938, 0.6289, 0.625, 0.6289, 0.625, 0.6289, 0.5938, 0.6289, 0.5938, 0.6289, 0.625, 0.6289, 0.625, 0.6289, 0.5938, 0.6289, 0.5625, 0.625, 0.5625, 0.625, 0.5625, 0.6289, 0.5625, 0.6289, 0.5625, 0.6289, 0.5938, 0.6289, 0.5938, 0.6289, 0.5625, 0.625, 0.625, 0.625, 0.5938, 0.625, 0.5938, 0.625, 0.625, 0.625, 0.5938, 0.625, 0.5625, 0.625, 0.5625, 0.625, 0.5938, 0.6289, 0.5938, 0.6289, 0.625, 0.6289, 0.625, 0.6289, 0.5938, 0.6289, 0.5625, 0.625, 0.5625, 0.625, 0.5938, 0.625, 0.625, 0.625, 0.625, 0.625, 0.5938, 0.625, 0.5625, 0.6289, 0.5625, 0.625, 0.5625, 0.6289, 0.5625, 0.6289, 0.5625, 0.625, 0.5625, 0.625, 0.625, 0.625, 0.5937, 0.625, 0.5938, 0.625, 0.625, 0.3672, 0.5625, 0.3711, 0.5625, 0.3711, 0.5938, 0.3672, 0.5938, 0.6289, 0.5625, 0.6289, 0.5938, 0.6289, 0.5938, 0.6289, 0.5625, 0.3594, 0.5625, 0.3672, 0.5625, 0.3672, 0.5938, 0.3594, 0.5938, 0.3438, 0.5625, 0.3594, 0.5625, 0.3594, 0.5938, 0.3438, 0.5938, 0.3125, 0.5625, 0.3438, 0.5625, 0.3438, 0.5938, 0.3125, 0.5938, 0.875, 0.5938, 0.875, 0.625, 0.8125, 0.625, 0.8125, 0.5938, 0.8125, 0.5625, 0.8125, 0.5, 0.875, 0.5, 0.875, 0.5625, 0.625, 0.1562, 0.625, 0.125, 0.625, 0.125, 0.625, 0.1562, 0.625, 0.1875, 0.625, 0.25, 0.875, 0.5, 0.875, 0.5625, 0.875, 0.5938, 0.875, 0.625, 0.875, 0.625, 0.875, 0.5938, 0.875, 0.5625, 0.625, 0.25, 0.625, 0.25, 0.625, 0.1875, 0.3125, 0.625, 0.3125, 0.5938, 0.3125, 0.5938, 0.3125, 0.625, 0.3125, 0.5625, 0.3125, 0.5, 0.3125, 0.5, 0.3125, 0.5, 0.3125, 0.5625, 0.3125, 0.5938, 0.3125, 0.625, 0.3125, 0.625, 0.3125, 0.625, 0.3125, 0.5938, 0.875, 0.625, 0.875, 0.5938, 0.875, 0.5938, 0.875, 0.625, 0.875, 0.625, 0.875, 0.5938, 0.875, 0.5938, 0.875, 0.625, 0.625, 0.1875, 0.625, 0.1562, 0.625, 0.1562, 0.625, 0.1875, 0.375, 0.5625, 0.375, 0.5938, 0.375, 0.5938, 0.375, 0.5625, 0.3711, 0.5625, 0.375, 0.5625, 0.375, 0.5938, 0.3711, 0.5938, 0.375, 0.5625, 0.375, 0.5938, 0.375, 0.5938, 0.375, 0.5625, 0.375, 0.5625, 0.375, 0.5938, 0.375, 0.5938, 0.375, 0.5625, 0.375, 0.5625, 0.375, 0.5938, 0.375, 0.5938, 0.375, 0.5625, 0.375, 0.5625, 0.375, 0.5938, 0.375, 0.5938, 0.375, 0.5625, 0.5, 0.1875, 0.5, 0.1562, 0.5, 0.1562, 0.5, 0.1875, 0.3125, 0.5625, 0.3125, 0.5938, 0.3125, 0.5938, 0.3125, 0.5625, 0.3125, 0.5625, 0.3125, 0.5938, 0.3125, 0.5938, 0.3125, 0.5625, 0.3125, 0.5625, 0.3125, 0.5938, 0.3125, 0.5938, 0.3125, 0.5625, 0.625, 0.5938, 0.6289, 0.5938, 0.6289, 0.625, 0.625, 0.625, 0.625, 0.5938, 0.6289, 0.5938, 0.6289, 0.5938, 0.625, 0.5938, 0.625, 0.625, 0.625, 0.5938, 0.625, 0.5938, 0.625, 0.625, 0.6289, 0.5625, 0.6289, 0.5938, 0.6289, 0.5938, 0.6289, 0.5625, 0.625, 0.5625, 0.6289, 0.5625, 0.6289, 0.5625, 0.625, 0.5625, 0.6289, 0.5938, 0.625, 0.5938, 0.625, 0.5938, 0.6289, 0.5938, 0.6289, 0.5625, 0.6289, 0.5938, 0.6289, 0.5938, 0.6289, 0.5625, 0.625, 0.5625, 0.6289, 0.5625, 0.6289, 0.5625, 0.625, 0.5625, 0.625, 0.5938, 0.625, 0.5625, 0.625, 0.5625, 0.625, 0.5938, 0.6289, 0.5625, 0.6289, 0.5938, 0.6289, 0.5938, 0.6289, 0.5625, 0.625, 0.5625, 0.6289, 0.5625, 0.6289, 0.5938, 0.625, 0.5938, 0.625, 0.5625, 0.625, 0.5938, 0.625, 0.5938, 0.625, 0.5625, 0.6289, 0.5938, 0.625, 0.5938, 0.625, 0.5938, 0.6289, 0.5938, 0.6289, 0.5938, 0.6289, 0.5625, 0.6289, 0.5625, 0.6289, 0.5938, 0.625, 0.5625, 0.6289, 0.5625, 0.6289, 0.5625, 0.625, 0.5625, 0.625, 0.5938, 0.625, 0.5938, 0.625, 0.5938, 0.625, 0.5938, 0.625, 0.5938, 0.625, 0.5625, 0.625, 0.5625, 0.625, 0.5938, 0.625, 0.5938, 0.625, 0.5625, 0.625, 0.5625, 0.625, 0.5938, 0.6289, 0.5938, 0.6289, 0.5938, 0.6289, 0.5938, 0.6289, 0.5938, 0.3125, 0.5625, 0.3125, 0.5, 0.3125, 0.5, 0.3125, 0.5, 0.3125, 0.5625, 0.3125, 0.5938, 0.3125, 0.625, 0.3125, 0.625, 0.3125, 0.625, 0.3125, 0.5938, 0.3125, 0.5625, 0.3125, 0.5, 0.3125, 0.5, 0.3125, 0.5625, 0.3125, 0.5938, 0.3125, 0.625, 0.3125, 0.625, 0.3125, 0.5938, 0.3125, 0.5938, 0.3125, 0.625, 0.3125, 0.625, 0.3125, 0.5938, 0.3125, 0.5625, 0.3125, 0.5, 0.3125, 0.5, 0.3125, 0.5625, 0.3125, 0.5938, 0.3125, 0.625, 0.3125, 0.625, 0.3125, 0.5938, 0.3125, 0.5625, 0.3125, 0.5, 0.3125, 0.5, 0.3125, 0.5625, 0.3125, 0.5938, 0.3125, 0.625, 0.3125, 0.625, 0.3125, 0.625, 0.3125, 0.5938, 0.3125, 0.5625, 0.375, 0.4375, 0.375, 0.375, 0.375, 0.375, 0.3125, 0.5, 0.3125, 0.5, 0.3125, 0.5625, 0.5, 0.4961, 0.5, 0.5, 0.375, 0.5, 0.375, 0.4961, 0.375, 0.4922, 0.375, 0.4844, 0.375, 0.4688, 0.375, 0.4375, 0.5, 0.4375, 0.5, 0.4688, 0.5, 0.4844, 0.5, 0.4922, 0.625, 0.5, 0.875, 0.5, 0.875, 0.75, 0.625, 0.75, 1.0, 0.875, 1.0, 1.0, 0.9688, 1.0, 0.9687, 0.875, 0.9687, 0.875, 0.9688, 1.0, 0.9375, 1.0, 0.9375, 0.875, 0.9375, 0.875, 0.9375, 1.0, 0.9062, 1.0, 0.9062, 0.875, 0.9062, 0.875, 0.9062, 1.0, 0.875, 1.0, 0.875, 0.875, 0.875, 0.875, 0.875, 1.0, 0.8438, 1.0, 0.8438, 0.875, 0.8438, 0.875, 0.8438, 1.0, 0.8125, 1.0, 0.8125, 0.875, 0.8125, 0.875, 0.8125, 1.0, 0.7812, 1.0, 0.7812, 0.875, 0.7812, 0.875, 0.7812, 1.0, 0.75, 1.0, 0.75, 0.875, 0.75, 0.875, 0.75, 1.0, 0.7188, 1.0, 0.7187, 0.875, 0.7187, 0.875, 0.7188, 1.0, 0.6875, 1.0, 0.6875, 0.875, 0.6875, 0.875, 0.6875, 1.0, 0.6562, 1.0, 0.6562, 0.875, 0.6562, 0.875, 0.6562, 1.0, 0.625, 1.0, 0.625, 0.875, 0.625, 0.875, 0.625, 1.0, 0.5938, 1.0, 0.5938, 0.875, 0.5938, 0.875, 0.5938, 1.0, 0.5625, 1.0, 0.5625, 0.875, 0.5625, 0.875, 0.5625, 1.0, 0.5312, 1.0, 0.5312, 0.875, 0.5312, 0.875, 0.5312, 1.0, 0.5, 1.0, 0.5, 0.875, 0.5, 0.875, 0.5, 1.0, 0.4688, 1.0, 0.4688, 0.875, 0.4688, 0.875, 0.4688, 1.0, 0.4375, 1.0, 0.4375, 0.875, 0.4375, 0.875, 0.4375, 1.0, 0.4062, 1.0, 0.4062, 0.875, 0.4062, 0.875, 0.4062, 1.0, 0.375, 1.0, 0.375, 0.875, 0.375, 0.875, 0.375, 1.0, 0.3438, 1.0, 0.3438, 0.875, 0.3438, 0.875, 0.3438, 1.0, 0.3125, 1.0, 0.3125, 0.875, 0.3125, 0.875, 0.3125, 1.0, 0.2812, 1.0, 0.2812, 0.875, 0.2812, 0.875, 0.2812, 1.0, 0.25, 1.0, 0.25, 0.875, 0.25, 0.875, 0.25, 1.0, 0.2188, 1.0, 0.2188, 0.875, 0.2188, 0.875, 0.2188, 1.0, 0.1875, 1.0, 0.1875, 0.875, 0.1875, 0.875, 0.1875, 1.0, 0.1562, 1.0, 0.1562, 0.875, 0.1562, 0.875, 0.1562, 1.0, 0.125, 1.0, 0.125, 0.875, 0.125, 0.875, 0.125, 1.0, 0.09375, 1.0, 0.09375, 0.875, 0.09375, 0.875, 0.09375, 1.0, 0.0625, 1.0, 0.0625, 0.875, 0.2968, 0.4854, 0.25, 0.49, 0.2032, 0.4854, 0.1582, 0.4717, 0.1167, 0.4496, 0.08029, 0.4197, 0.05045, 0.3833, 0.02827, 0.3418, 0.01461, 0.2968, 0.01, 0.25, 0.01461, 0.2032, 0.02827, 0.1582, 0.05045, 0.1167, 0.08029, 0.08029, 0.1167, 0.05045, 0.1582, 0.02827, 0.2032, 0.01461, 0.25, 0.01, 0.2968, 0.01461, 0.3418, 0.02827, 0.3833, 0.05045, 0.4197, 0.08029, 0.4496, 0.1167, 0.4717, 0.1582, 0.4854, 0.2032, 0.49, 0.25, 0.4854, 0.2968, 0.4717, 0.3418, 0.4496, 0.3833, 0.4197, 0.4197, 0.3833, 0.4496, 0.3418, 0.4717, 0.0625, 0.875, 0.0625, 1.0, 0.03125, 1.0, 0.03125, 0.875, 0.03125, 0.875, 0.03125, 1.0, 0.0, 1.0, 0.0, 0.875, 0.03125, 0.75, 0.03125, 0.875, 0.0, 0.875, 0.0, 0.75, 0.0625, 0.75, 0.0625, 0.875, 0.03125, 0.875, 0.03125, 0.75, 0.09375, 0.75, 0.09375, 0.875, 0.0625, 0.875, 0.0625, 0.75, 0.125, 0.75, 0.125, 0.875, 0.09375, 0.875, 0.09375, 0.75, 0.1562, 0.75, 0.1562, 0.875, 0.125, 0.875, 0.125, 0.75, 0.1875, 0.75, 0.1875, 0.875, 0.1562, 0.875, 0.1562, 0.75, 0.2188, 0.75, 0.2188, 0.875, 0.1875, 0.875, 0.1875, 0.75, 0.25, 0.75, 0.25, 0.875, 0.2188, 0.875, 0.2188, 0.75, 0.2812, 0.75, 0.2812, 0.875, 0.25, 0.875, 0.25, 0.75, 0.3125, 0.75, 0.3125, 0.875, 0.2812, 0.875, 0.2812, 0.75, 0.3438, 0.75, 0.3438, 0.875, 0.3125, 0.875, 0.3125, 0.75, 0.375, 0.75, 0.375, 0.875, 0.3438, 0.875, 0.3438, 0.75, 0.4062, 0.75, 0.4062, 0.875, 0.375, 0.875, 0.375, 0.75, 0.4375, 0.75, 0.4375, 0.875, 0.4062, 0.875, 0.4062, 0.75, 0.4688, 0.75, 0.4688, 0.875, 0.4375, 0.875, 0.4375, 0.75, 0.5, 0.75, 0.5, 0.875, 0.4688, 0.875, 0.4688, 0.75, 0.5312, 0.75, 0.5312, 0.875, 0.5, 0.875, 0.5, 0.75, 0.5625, 0.75, 0.5625, 0.875, 0.5312, 0.875, 0.5312, 0.75, 0.5938, 0.75, 0.5938, 0.875, 0.5625, 0.875, 0.5625, 0.75, 0.625, 0.75, 0.625, 0.875, 0.5938, 0.875, 0.5938, 0.75, 0.6562, 0.75, 0.6562, 0.875, 0.625, 0.875, 0.625, 0.75, 0.6875, 0.75, 0.6875, 0.875, 0.6562, 0.875, 0.6562, 0.75, 0.7187, 0.75, 0.7187, 0.875, 0.6875, 0.875, 0.6875, 0.75, 0.75, 0.75, 0.75, 0.875, 0.7187, 0.875, 0.7187, 0.75, 0.7812, 0.75, 0.7812, 0.875, 0.75, 0.875, 0.75, 0.75, 0.8125, 0.75, 0.8125, 0.875, 0.7812, 0.875, 0.7812, 0.75, 0.8438, 0.75, 0.8438, 0.875, 0.8125, 0.875, 0.8125, 0.75, 0.875, 0.75, 0.875, 0.875, 0.8438, 0.875, 0.8438, 0.75, 0.9062, 0.75, 0.9062, 0.875, 0.875, 0.875, 0.875, 0.75, 0.9375, 0.75, 0.9375, 0.875, 0.9062, 0.875, 0.9062, 0.75, 0.9688, 0.75, 0.9687, 0.875, 0.9375, 0.875, 0.9375, 0.75, 1.0, 0.75, 1.0, 0.875, 0.9687, 0.875, 0.9688, 0.75, 0.03125, 0.75, 1.0, 0.75, 0.9688, 0.75, 0.9375, 0.75, 0.9062, 0.75, 0.875, 0.75, 0.8438, 0.75, 0.8125, 0.75, 0.7812, 0.75, 0.75, 0.75, 0.7187, 0.75, 0.6875, 0.75, 0.6562, 0.75, 0.625, 0.75, 0.5938, 0.75, 0.5625, 0.75, 0.5312, 0.75, 0.5, 0.75, 0.4688, 0.75, 0.4375, 0.75, 0.4062, 0.75, 0.375, 0.75, 0.3438, 0.75, 0.3125, 0.75, 0.2812, 0.75, 0.25, 0.75, 0.2188, 0.75, 0.1875, 0.75, 0.1562, 0.75, 0.125, 0.75, 0.09375, 0.75, 0.0625, 0.75])
me_cube.materials.append(mat_material)
me_cube.use_remesh_preserve_volume = False
me_cube.use_remesh_preserve_attributes = False
me_cube.use_mirror_vertex_groups = False
me_cube.update()

# ---- objects
ob_cube = bpy.data.objects.new('Cube', me_cube)
ob_light = bpy.data.objects.new('Light', light_light)
ob_camera = bpy.data.objects.new('Camera', cam_camera)

# ---- transforms, parenting, visibility, modifiers, constraints
ob_cube.location = (-1.084, -5.747e-08, 0.4278)
ob_cube.scale = (0.5034, 0.5034, 0.5034)
ob_cube.lock_rotations_4d = False
ob_cube.empty_display_type = 'ARROWS'
ob_cube.lineart.crease_threshold = 0.0
_m = ob_cube.modifiers.new('Mirror', 'MIRROR')
_m.use_axis = (False, True, False)
_m.use_clip = True
ob_light.location = (4.076, 1.005, 5.904)
ob_light.rotation_euler = (0.6503, 0.05522, 1.866)
ob_light.lock_rotations_4d = False
ob_light.empty_display_type = 'ARROWS'
ob_light.color = (0.0, 0.0, 0.0, 0.0)
ob_light.lineart.crease_threshold = 0.0
ob_camera.location = (7.359, -6.926, 4.958)
ob_camera.rotation_euler = (1.109, 0.0, 0.8149)
ob_camera.lock_rotations_4d = False
ob_camera.empty_display_type = 'ARROWS'
ob_camera.color = (0.0, 0.0, 0.0, 0.0)
ob_camera.display_type = 'WIRE'
ob_camera.lineart.crease_threshold = 0.0

# ---- collection membership
col_collection.objects.link(ob_cube)
col_collection.objects.link(ob_light)
col_collection.objects.link(ob_camera)

# ---- scene / render settings (as saved in the file)
scene.camera = ob_camera
scene.frame_start = 1; scene.frame_end = 250; scene.frame_set(2)
scene.render.engine = 'BLENDER_EEVEE_NEXT'
scene.cycles.use_denoising = False
scene.cycles.samples = 128
scene.cycles.sampling_pattern = 'TABULATED_SOBOL'
scene.cycles.use_adaptive_sampling = False
scene.cycles.use_light_tree = False
scene.view_settings.view_transform = 'Filmic'
bpy.context.view_layer.update()
